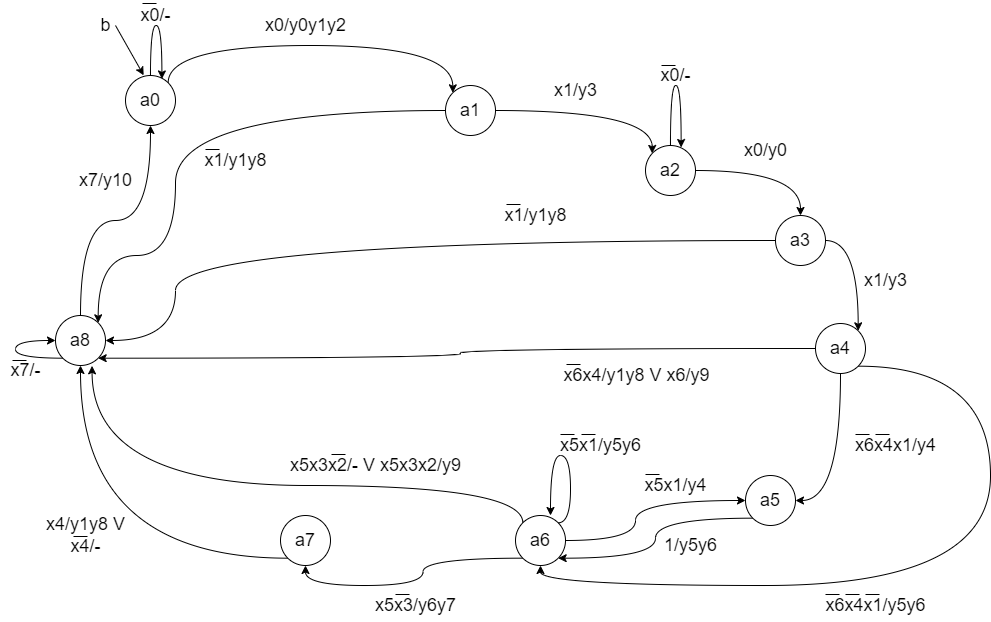

The diagram above was exported from draw.io. Its source (the exported page's mxGraphModel, read from the mxfile embedded in the PNG):
<mxGraphModel dx="1432" dy="1442" grid="1" gridSize="10" guides="1" tooltips="1" connect="1" arrows="1" fold="1" page="1" pageScale="1" pageWidth="1169" pageHeight="827" math="0" shadow="0">
  <root>
    <mxCell id="0" />
    <mxCell id="1" parent="0" />
    <mxCell id="2" style="edgeStyle=orthogonalEdgeStyle;rounded=0;orthogonalLoop=1;jettySize=auto;html=1;exitX=1;exitY=0;exitDx=0;exitDy=0;entryX=0;entryY=0;entryDx=0;entryDy=0;fontSize=18;curved=1;" edge="1" source="3" target="6" parent="1">
      <mxGeometry relative="1" as="geometry">
        <Array as="points">
          <mxPoint x="2568" y="150" />
          <mxPoint x="2852" y="150" />
        </Array>
      </mxGeometry>
    </mxCell>
    <mxCell id="3" value="&lt;font style=&quot;font-size: 18px;&quot;&gt;a0&lt;/font&gt;" style="ellipse;whiteSpace=wrap;html=1;aspect=fixed;" vertex="1" parent="1">
      <mxGeometry x="2525" y="180" width="50" height="50" as="geometry" />
    </mxCell>
    <mxCell id="4" style="edgeStyle=orthogonalEdgeStyle;curved=1;rounded=0;orthogonalLoop=1;jettySize=auto;html=1;exitX=1;exitY=0.5;exitDx=0;exitDy=0;entryX=0;entryY=0;entryDx=0;entryDy=0;fontSize=18;" edge="1" source="6" target="9" parent="1">
      <mxGeometry relative="1" as="geometry" />
    </mxCell>
    <mxCell id="5" style="edgeStyle=orthogonalEdgeStyle;curved=1;rounded=0;orthogonalLoop=1;jettySize=auto;html=1;exitX=0;exitY=0.5;exitDx=0;exitDy=0;entryX=1;entryY=0;entryDx=0;entryDy=0;fontSize=18;" edge="1" source="6" target="32" parent="1">
      <mxGeometry relative="1" as="geometry">
        <Array as="points">
          <mxPoint x="2575" y="215" />
          <mxPoint x="2575" y="360" />
          <mxPoint x="2498" y="360" />
        </Array>
      </mxGeometry>
    </mxCell>
    <mxCell id="6" value="&lt;font style=&quot;font-size: 18px;&quot;&gt;a1&lt;/font&gt;" style="ellipse;whiteSpace=wrap;html=1;aspect=fixed;" vertex="1" parent="1">
      <mxGeometry x="2845" y="190" width="50" height="50" as="geometry" />
    </mxCell>
    <mxCell id="7" value="x0/y0y1y2" style="text;html=1;align=center;verticalAlign=middle;resizable=0;points=[];autosize=1;strokeColor=none;fillColor=none;fontSize=18;" vertex="1" parent="1">
      <mxGeometry x="2655" y="115" width="100" height="30" as="geometry" />
    </mxCell>
    <mxCell id="8" style="edgeStyle=orthogonalEdgeStyle;curved=1;rounded=0;orthogonalLoop=1;jettySize=auto;html=1;exitX=1;exitY=0.5;exitDx=0;exitDy=0;entryX=0.5;entryY=0;entryDx=0;entryDy=0;fontSize=18;" edge="1" source="9" target="13" parent="1">
      <mxGeometry relative="1" as="geometry" />
    </mxCell>
    <mxCell id="9" value="&lt;font style=&quot;font-size: 18px;&quot;&gt;a2&lt;/font&gt;" style="ellipse;whiteSpace=wrap;html=1;aspect=fixed;" vertex="1" parent="1">
      <mxGeometry x="3045" y="250" width="50" height="50" as="geometry" />
    </mxCell>
    <mxCell id="10" value="x1/y3" style="text;html=1;align=center;verticalAlign=middle;resizable=0;points=[];autosize=1;strokeColor=none;fillColor=none;fontSize=18;" vertex="1" parent="1">
      <mxGeometry x="2945" y="180" width="60" height="30" as="geometry" />
    </mxCell>
    <mxCell id="11" style="edgeStyle=orthogonalEdgeStyle;curved=1;rounded=0;orthogonalLoop=1;jettySize=auto;html=1;exitX=1;exitY=0.5;exitDx=0;exitDy=0;entryX=1;entryY=0;entryDx=0;entryDy=0;fontSize=18;" edge="1" source="13" target="18" parent="1">
      <mxGeometry relative="1" as="geometry" />
    </mxCell>
    <mxCell id="12" style="edgeStyle=orthogonalEdgeStyle;curved=1;rounded=0;orthogonalLoop=1;jettySize=auto;html=1;exitX=0;exitY=0.5;exitDx=0;exitDy=0;entryX=1;entryY=0.5;entryDx=0;entryDy=0;fontSize=18;" edge="1" source="13" target="32" parent="1">
      <mxGeometry relative="1" as="geometry">
        <Array as="points">
          <mxPoint x="2575" y="345" />
          <mxPoint x="2575" y="445" />
        </Array>
      </mxGeometry>
    </mxCell>
    <mxCell id="13" value="&lt;font style=&quot;font-size: 18px;&quot;&gt;a3&lt;/font&gt;" style="ellipse;whiteSpace=wrap;html=1;aspect=fixed;" vertex="1" parent="1">
      <mxGeometry x="3175" y="320" width="50" height="50" as="geometry" />
    </mxCell>
    <mxCell id="14" value="x0/y0" style="text;html=1;align=center;verticalAlign=middle;resizable=0;points=[];autosize=1;strokeColor=none;fillColor=none;fontSize=18;" vertex="1" parent="1">
      <mxGeometry x="3135" y="240" width="60" height="30" as="geometry" />
    </mxCell>
    <mxCell id="15" style="edgeStyle=orthogonalEdgeStyle;curved=1;rounded=0;orthogonalLoop=1;jettySize=auto;html=1;exitX=0.5;exitY=1;exitDx=0;exitDy=0;entryX=1;entryY=0.5;entryDx=0;entryDy=0;fontSize=18;" edge="1" source="18" target="21" parent="1">
      <mxGeometry relative="1" as="geometry" />
    </mxCell>
    <mxCell id="16" style="edgeStyle=orthogonalEdgeStyle;curved=1;rounded=0;orthogonalLoop=1;jettySize=auto;html=1;exitX=0;exitY=0.5;exitDx=0;exitDy=0;entryX=1;entryY=1;entryDx=0;entryDy=0;fontSize=18;" edge="1" source="18" target="32" parent="1">
      <mxGeometry relative="1" as="geometry" />
    </mxCell>
    <mxCell id="17" style="edgeStyle=orthogonalEdgeStyle;curved=1;rounded=0;orthogonalLoop=1;jettySize=auto;html=1;exitX=1;exitY=1;exitDx=0;exitDy=0;entryX=0.5;entryY=1;entryDx=0;entryDy=0;fontSize=18;" edge="1" source="18" target="26" parent="1">
      <mxGeometry relative="1" as="geometry">
        <Array as="points">
          <mxPoint x="3390" y="471" />
          <mxPoint x="3390" y="690" />
          <mxPoint x="2940" y="690" />
        </Array>
      </mxGeometry>
    </mxCell>
    <mxCell id="18" value="&lt;font style=&quot;font-size: 18px;&quot;&gt;a4&lt;/font&gt;" style="ellipse;whiteSpace=wrap;html=1;aspect=fixed;" vertex="1" parent="1">
      <mxGeometry x="3215" y="428" width="50" height="50" as="geometry" />
    </mxCell>
    <mxCell id="19" value="x1/y3" style="text;html=1;align=center;verticalAlign=middle;resizable=0;points=[];autosize=1;strokeColor=none;fillColor=none;fontSize=18;" vertex="1" parent="1">
      <mxGeometry x="3255" y="370" width="60" height="30" as="geometry" />
    </mxCell>
    <mxCell id="20" style="edgeStyle=orthogonalEdgeStyle;curved=1;rounded=0;orthogonalLoop=1;jettySize=auto;html=1;exitX=0;exitY=1;exitDx=0;exitDy=0;entryX=1;entryY=1;entryDx=0;entryDy=0;fontSize=18;" edge="1" source="21" target="26" parent="1">
      <mxGeometry relative="1" as="geometry" />
    </mxCell>
    <mxCell id="21" value="&lt;font style=&quot;font-size: 18px;&quot;&gt;a5&lt;/font&gt;" style="ellipse;whiteSpace=wrap;html=1;aspect=fixed;" vertex="1" parent="1">
      <mxGeometry x="3145" y="580" width="50" height="50" as="geometry" />
    </mxCell>
    <mxCell id="22" value="x6x4x1/y4" style="text;html=1;align=center;verticalAlign=middle;resizable=0;points=[];autosize=1;strokeColor=none;fillColor=none;fontSize=18;" vertex="1" parent="1">
      <mxGeometry x="3245" y="535" width="100" height="30" as="geometry" />
    </mxCell>
    <mxCell id="23" style="edgeStyle=orthogonalEdgeStyle;curved=1;rounded=0;orthogonalLoop=1;jettySize=auto;html=1;exitX=0;exitY=1;exitDx=0;exitDy=0;entryX=0.5;entryY=1;entryDx=0;entryDy=0;fontSize=18;" edge="1" source="26" target="29" parent="1">
      <mxGeometry relative="1" as="geometry" />
    </mxCell>
    <mxCell id="24" style="edgeStyle=orthogonalEdgeStyle;curved=1;rounded=0;orthogonalLoop=1;jettySize=auto;html=1;exitX=1;exitY=0.5;exitDx=0;exitDy=0;fontSize=18;" edge="1" source="26" target="21" parent="1">
      <mxGeometry relative="1" as="geometry">
        <Array as="points">
          <mxPoint x="3035" y="645" />
          <mxPoint x="3035" y="605" />
        </Array>
      </mxGeometry>
    </mxCell>
    <mxCell id="25" style="edgeStyle=orthogonalEdgeStyle;curved=1;rounded=0;orthogonalLoop=1;jettySize=auto;html=1;exitX=0;exitY=0;exitDx=0;exitDy=0;entryX=0.731;entryY=1.007;entryDx=0;entryDy=0;entryPerimeter=0;fontSize=18;" edge="1" source="26" target="32" parent="1">
      <mxGeometry relative="1" as="geometry">
        <Array as="points">
          <mxPoint x="2922" y="590" />
          <mxPoint x="2492" y="590" />
        </Array>
      </mxGeometry>
    </mxCell>
    <mxCell id="26" value="&lt;font style=&quot;font-size: 18px;&quot;&gt;a6&lt;/font&gt;" style="ellipse;whiteSpace=wrap;html=1;aspect=fixed;" vertex="1" parent="1">
      <mxGeometry x="2915" y="620" width="50" height="50" as="geometry" />
    </mxCell>
    <mxCell id="27" value="1/y5y6" style="text;html=1;align=center;verticalAlign=middle;resizable=0;points=[];autosize=1;strokeColor=none;fillColor=none;fontSize=18;" vertex="1" parent="1">
      <mxGeometry x="3055" y="635" width="70" height="30" as="geometry" />
    </mxCell>
    <mxCell id="28" style="edgeStyle=orthogonalEdgeStyle;curved=1;rounded=0;orthogonalLoop=1;jettySize=auto;html=1;exitX=0;exitY=1;exitDx=0;exitDy=0;entryX=0.5;entryY=1;entryDx=0;entryDy=0;fontSize=18;" edge="1" source="29" target="32" parent="1">
      <mxGeometry relative="1" as="geometry" />
    </mxCell>
    <mxCell id="29" value="&lt;font style=&quot;font-size: 18px;&quot;&gt;a7&lt;/font&gt;" style="ellipse;whiteSpace=wrap;html=1;aspect=fixed;" vertex="1" parent="1">
      <mxGeometry x="2680" y="620" width="50" height="50" as="geometry" />
    </mxCell>
    <mxCell id="30" value="x5x3/y6y7" style="text;html=1;align=center;verticalAlign=middle;resizable=0;points=[];autosize=1;strokeColor=none;fillColor=none;fontSize=18;" vertex="1" parent="1">
      <mxGeometry x="2765" y="695" width="100" height="30" as="geometry" />
    </mxCell>
    <mxCell id="31" style="edgeStyle=orthogonalEdgeStyle;curved=1;rounded=0;orthogonalLoop=1;jettySize=auto;html=1;exitX=0.5;exitY=0;exitDx=0;exitDy=0;entryX=0.5;entryY=1;entryDx=0;entryDy=0;fontSize=18;" edge="1" source="32" target="3" parent="1">
      <mxGeometry relative="1" as="geometry" />
    </mxCell>
    <mxCell id="32" value="&lt;font style=&quot;font-size: 18px;&quot;&gt;a8&lt;/font&gt;" style="ellipse;whiteSpace=wrap;html=1;aspect=fixed;" vertex="1" parent="1">
      <mxGeometry x="2455" y="420" width="50" height="50" as="geometry" />
    </mxCell>
    <mxCell id="33" value="x4/y1y8 V&lt;br&gt;x4/-" style="text;html=1;align=center;verticalAlign=middle;resizable=0;points=[];autosize=1;strokeColor=none;fillColor=none;fontSize=18;" vertex="1" parent="1">
      <mxGeometry x="2440" y="615" width="90" height="50" as="geometry" />
    </mxCell>
    <mxCell id="34" value="x7/y10" style="text;html=1;align=center;verticalAlign=middle;resizable=0;points=[];autosize=1;strokeColor=none;fillColor=none;fontSize=18;" vertex="1" parent="1">
      <mxGeometry x="2470" y="270" width="70" height="30" as="geometry" />
    </mxCell>
    <mxCell id="35" style="edgeStyle=orthogonalEdgeStyle;curved=1;rounded=0;orthogonalLoop=1;jettySize=auto;html=1;exitX=0.5;exitY=0;exitDx=0;exitDy=0;entryX=0.728;entryY=0.069;entryDx=0;entryDy=0;entryPerimeter=0;fontSize=18;" edge="1" source="3" target="3" parent="1">
      <mxGeometry relative="1" as="geometry">
        <Array as="points">
          <mxPoint x="2550" y="130" />
          <mxPoint x="2561" y="130" />
        </Array>
      </mxGeometry>
    </mxCell>
    <mxCell id="36" value="x0/-" style="text;html=1;align=center;verticalAlign=middle;resizable=0;points=[];autosize=1;strokeColor=none;fillColor=none;fontSize=18;" vertex="1" parent="1">
      <mxGeometry x="2530" y="105" width="50" height="30" as="geometry" />
    </mxCell>
    <mxCell id="37" value="" style="endArrow=classic;html=1;rounded=0;fontSize=18;curved=1;entryX=0.364;entryY=-0.004;entryDx=0;entryDy=0;entryPerimeter=0;" edge="1" target="3" parent="1">
      <mxGeometry width="50" height="50" relative="1" as="geometry">
        <mxPoint x="2515" y="130" as="sourcePoint" />
        <mxPoint x="2525" y="140" as="targetPoint" />
      </mxGeometry>
    </mxCell>
    <mxCell id="38" value="b" style="text;html=1;align=center;verticalAlign=middle;resizable=0;points=[];autosize=1;strokeColor=none;fillColor=none;fontSize=18;" vertex="1" parent="1">
      <mxGeometry x="2490" y="115" width="30" height="30" as="geometry" />
    </mxCell>
    <mxCell id="39" value="x1/y1y8" style="text;html=1;align=center;verticalAlign=middle;resizable=0;points=[];autosize=1;strokeColor=none;fillColor=none;fontSize=18;" vertex="1" parent="1">
      <mxGeometry x="2595" y="250" width="80" height="30" as="geometry" />
    </mxCell>
    <mxCell id="40" style="edgeStyle=orthogonalEdgeStyle;curved=1;rounded=0;orthogonalLoop=1;jettySize=auto;html=1;exitX=0.5;exitY=0;exitDx=0;exitDy=0;entryX=0.712;entryY=0.04;entryDx=0;entryDy=0;entryPerimeter=0;fontSize=18;" edge="1" source="9" target="9" parent="1">
      <mxGeometry relative="1" as="geometry">
        <Array as="points">
          <mxPoint x="3070" y="190" />
          <mxPoint x="3081" y="190" />
        </Array>
      </mxGeometry>
    </mxCell>
    <mxCell id="41" value="x0/-" style="text;html=1;align=center;verticalAlign=middle;resizable=0;points=[];autosize=1;strokeColor=none;fillColor=none;fontSize=18;" vertex="1" parent="1">
      <mxGeometry x="3050" y="165" width="50" height="30" as="geometry" />
    </mxCell>
    <mxCell id="42" value="x1/y1y8" style="text;html=1;align=center;verticalAlign=middle;resizable=0;points=[];autosize=1;strokeColor=none;fillColor=none;fontSize=18;" vertex="1" parent="1">
      <mxGeometry x="2895" y="305" width="80" height="30" as="geometry" />
    </mxCell>
    <mxCell id="43" value="x6x4/y1y8 V x6/y9" style="text;html=1;align=center;verticalAlign=middle;resizable=0;points=[];autosize=1;strokeColor=none;fillColor=none;fontSize=18;" vertex="1" parent="1">
      <mxGeometry x="2956" y="465" width="160" height="30" as="geometry" />
    </mxCell>
    <mxCell id="44" value="x5x1/y4" style="text;html=1;align=center;verticalAlign=middle;resizable=0;points=[];autosize=1;strokeColor=none;fillColor=none;fontSize=18;" vertex="1" parent="1">
      <mxGeometry x="3035" y="575" width="80" height="30" as="geometry" />
    </mxCell>
    <mxCell id="45" value="x5x3x2/- V x5x3x2/y9" style="text;html=1;align=center;verticalAlign=middle;resizable=0;points=[];autosize=1;strokeColor=none;fillColor=none;fontSize=18;" vertex="1" parent="1">
      <mxGeometry x="2680" y="555" width="190" height="30" as="geometry" />
    </mxCell>
    <mxCell id="46" style="edgeStyle=orthogonalEdgeStyle;curved=1;rounded=0;orthogonalLoop=1;jettySize=auto;html=1;exitX=0;exitY=1;exitDx=0;exitDy=0;entryX=0;entryY=0.5;entryDx=0;entryDy=0;fontSize=18;" edge="1" source="32" target="32" parent="1">
      <mxGeometry relative="1" as="geometry">
        <Array as="points">
          <mxPoint x="2415" y="463" />
          <mxPoint x="2415" y="445" />
        </Array>
      </mxGeometry>
    </mxCell>
    <mxCell id="47" value="x7/-" style="text;html=1;align=center;verticalAlign=middle;resizable=0;points=[];autosize=1;strokeColor=none;fillColor=none;fontSize=18;" vertex="1" parent="1">
      <mxGeometry x="2400" y="460" width="50" height="30" as="geometry" />
    </mxCell>
    <mxCell id="48" value="x6x4x1/y5y6" style="text;html=1;align=center;verticalAlign=middle;resizable=0;points=[];autosize=1;strokeColor=none;fillColor=none;fontSize=18;" vertex="1" parent="1">
      <mxGeometry x="3215" y="695" width="120" height="30" as="geometry" />
    </mxCell>
    <mxCell id="49" style="edgeStyle=orthogonalEdgeStyle;curved=1;rounded=0;orthogonalLoop=1;jettySize=auto;html=1;exitX=1;exitY=0;exitDx=0;exitDy=0;entryX=0.7;entryY=0;entryDx=0;entryDy=0;entryPerimeter=0;fontSize=18;" edge="1" source="26" target="26" parent="1">
      <mxGeometry relative="1" as="geometry">
        <Array as="points">
          <mxPoint x="2970" y="627" />
          <mxPoint x="2970" y="560" />
          <mxPoint x="2950" y="560" />
        </Array>
      </mxGeometry>
    </mxCell>
    <mxCell id="50" value="x5x1/y5y6" style="text;html=1;align=center;verticalAlign=middle;resizable=0;points=[];autosize=1;strokeColor=none;fillColor=none;fontSize=18;" vertex="1" parent="1">
      <mxGeometry x="2950" y="535" width="100" height="30" as="geometry" />
    </mxCell>
    <mxCell id="51" value="" style="endArrow=none;html=1;rounded=0;" edge="1" parent="1">
      <mxGeometry width="50" height="50" relative="1" as="geometry">
        <mxPoint x="2555.9999999999995" y="108" as="sourcePoint" />
        <mxPoint x="2542.0000000000005" y="108" as="targetPoint" />
      </mxGeometry>
    </mxCell>
    <mxCell id="52" value="" style="endArrow=none;html=1;rounded=0;" edge="1" parent="1">
      <mxGeometry width="50" height="50" relative="1" as="geometry">
        <mxPoint x="2619" y="254" as="sourcePoint" />
        <mxPoint x="2605" y="254" as="targetPoint" />
      </mxGeometry>
    </mxCell>
    <mxCell id="53" value="" style="endArrow=none;html=1;rounded=0;" edge="1" parent="1">
      <mxGeometry width="50" height="50" relative="1" as="geometry">
        <mxPoint x="2425.9999999999995" y="465.0000000000002" as="sourcePoint" />
        <mxPoint x="2412.0000000000005" y="465.0000000000002" as="targetPoint" />
      </mxGeometry>
    </mxCell>
    <mxCell id="54" value="" style="endArrow=none;html=1;rounded=0;" edge="1" parent="1">
      <mxGeometry width="50" height="50" relative="1" as="geometry">
        <mxPoint x="2487.0000000000005" y="641" as="sourcePoint" />
        <mxPoint x="2473" y="641" as="targetPoint" />
      </mxGeometry>
    </mxCell>
    <mxCell id="55" value="" style="endArrow=none;html=1;rounded=0;" edge="1" parent="1">
      <mxGeometry width="50" height="50" relative="1" as="geometry">
        <mxPoint x="2745" y="559" as="sourcePoint" />
        <mxPoint x="2731" y="559" as="targetPoint" />
      </mxGeometry>
    </mxCell>
    <mxCell id="56" value="" style="endArrow=none;html=1;rounded=0;" edge="1" parent="1">
      <mxGeometry width="50" height="50" relative="1" as="geometry">
        <mxPoint x="2809" y="699" as="sourcePoint" />
        <mxPoint x="2795" y="699" as="targetPoint" />
      </mxGeometry>
    </mxCell>
    <mxCell id="57" value="" style="endArrow=none;html=1;rounded=0;" edge="1" parent="1">
      <mxGeometry width="50" height="50" relative="1" as="geometry">
        <mxPoint x="2920" y="309" as="sourcePoint" />
        <mxPoint x="2906" y="309" as="targetPoint" />
      </mxGeometry>
    </mxCell>
    <mxCell id="58" value="" style="endArrow=none;html=1;rounded=0;" edge="1" parent="1">
      <mxGeometry width="50" height="50" relative="1" as="geometry">
        <mxPoint x="3075" y="170" as="sourcePoint" />
        <mxPoint x="3061" y="170" as="targetPoint" />
      </mxGeometry>
    </mxCell>
    <mxCell id="59" value="" style="endArrow=none;html=1;rounded=0;" edge="1" parent="1">
      <mxGeometry width="50" height="50" relative="1" as="geometry">
        <mxPoint x="2980" y="469" as="sourcePoint" />
        <mxPoint x="2966" y="469" as="targetPoint" />
      </mxGeometry>
    </mxCell>
    <mxCell id="60" value="" style="endArrow=none;html=1;rounded=0;" edge="1" parent="1">
      <mxGeometry width="50" height="50" relative="1" as="geometry">
        <mxPoint x="2974" y="539" as="sourcePoint" />
        <mxPoint x="2960" y="539" as="targetPoint" />
      </mxGeometry>
    </mxCell>
    <mxCell id="61" value="" style="endArrow=none;html=1;rounded=0;" edge="1" parent="1">
      <mxGeometry width="50" height="50" relative="1" as="geometry">
        <mxPoint x="2995" y="539" as="sourcePoint" />
        <mxPoint x="2981" y="539" as="targetPoint" />
      </mxGeometry>
    </mxCell>
    <mxCell id="62" value="" style="endArrow=none;html=1;rounded=0;" edge="1" parent="1">
      <mxGeometry width="50" height="50" relative="1" as="geometry">
        <mxPoint x="3059" y="579" as="sourcePoint" />
        <mxPoint x="3045" y="579" as="targetPoint" />
      </mxGeometry>
    </mxCell>
    <mxCell id="63" value="" style="endArrow=none;html=1;rounded=0;" edge="1" parent="1">
      <mxGeometry width="50" height="50" relative="1" as="geometry">
        <mxPoint x="3239" y="699" as="sourcePoint" />
        <mxPoint x="3225" y="699" as="targetPoint" />
      </mxGeometry>
    </mxCell>
    <mxCell id="64" value="" style="endArrow=none;html=1;rounded=0;" edge="1" parent="1">
      <mxGeometry width="50" height="50" relative="1" as="geometry">
        <mxPoint x="3259" y="699" as="sourcePoint" />
        <mxPoint x="3245" y="699" as="targetPoint" />
      </mxGeometry>
    </mxCell>
    <mxCell id="65" value="" style="endArrow=none;html=1;rounded=0;" edge="1" parent="1">
      <mxGeometry width="50" height="50" relative="1" as="geometry">
        <mxPoint x="3279" y="699" as="sourcePoint" />
        <mxPoint x="3265" y="699" as="targetPoint" />
      </mxGeometry>
    </mxCell>
    <mxCell id="66" value="" style="endArrow=none;html=1;rounded=0;" edge="1" parent="1">
      <mxGeometry width="50" height="50" relative="1" as="geometry">
        <mxPoint x="3269" y="539" as="sourcePoint" />
        <mxPoint x="3255" y="539" as="targetPoint" />
      </mxGeometry>
    </mxCell>
    <mxCell id="67" value="" style="endArrow=none;html=1;rounded=0;" edge="1" parent="1">
      <mxGeometry width="50" height="50" relative="1" as="geometry">
        <mxPoint x="3289" y="539" as="sourcePoint" />
        <mxPoint x="3275" y="539" as="targetPoint" />
      </mxGeometry>
    </mxCell>
  </root>
</mxGraphModel>